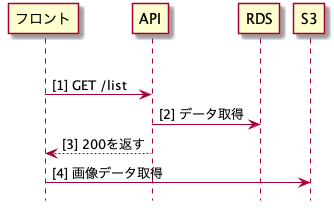

The diagram above was rendered by PlantUML. Its source (embedded in the PNG):
@startuml getList

autonumber "[0]"
hide footbox

participant "フロント" as front
participant "API" as api
participant "RDS" as RDS
participant "S3" as s3

|||
front -> api : GET /list

api -> RDS : データ取得

front <-- api : 200を返す

front -> s3 : 画像データ取得

@enduml